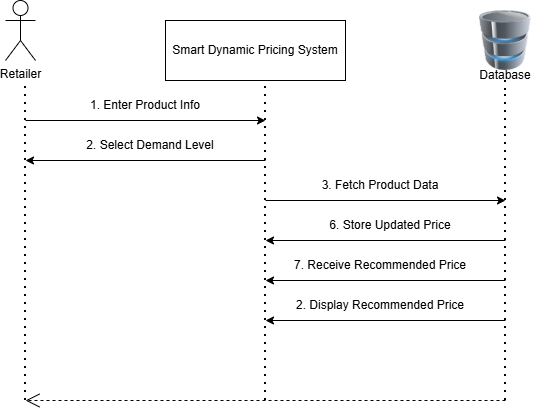

The diagram above was exported from draw.io. Its source (the exported page's mxGraphModel, read from the mxfile embedded in the PNG):
<mxGraphModel dx="1105" dy="597" grid="1" gridSize="10" guides="1" tooltips="1" connect="1" arrows="1" fold="1" page="1" pageScale="1" pageWidth="850" pageHeight="1100" background="#ffffff" math="0" shadow="0">
  <root>
    <mxCell id="0" />
    <mxCell id="1" parent="0" />
    <mxCell id="YCS5Gd7KUcVk6Z4ZWRW8-76" edge="1" parent="1" style="endArrow=open;endSize=12;dashed=1;html=1;rounded=0;" value="">
      <mxGeometry relative="1" width="160" as="geometry">
        <mxPoint x="560" y="400" as="sourcePoint" />
        <mxPoint x="80" y="400" as="targetPoint" />
      </mxGeometry>
    </mxCell>
    <mxCell id="YCS5Gd7KUcVk6Z4ZWRW8-78" edge="1" parent="1" style="endArrow=none;dashed=1;html=1;dashPattern=1 3;strokeWidth=2;rounded=0;" value="">
      <mxGeometry height="50" relative="1" width="50" as="geometry">
        <mxPoint x="80" y="400" as="sourcePoint" />
        <mxPoint x="80" y="80" as="targetPoint" />
      </mxGeometry>
    </mxCell>
    <mxCell id="YCS5Gd7KUcVk6Z4ZWRW8-79" edge="1" parent="1" style="endArrow=none;dashed=1;html=1;dashPattern=1 3;strokeWidth=2;rounded=0;" value="">
      <mxGeometry height="50" relative="1" width="50" as="geometry">
        <mxPoint x="320" y="400" as="sourcePoint" />
        <mxPoint x="320" y="80" as="targetPoint" />
      </mxGeometry>
    </mxCell>
    <mxCell id="YCS5Gd7KUcVk6Z4ZWRW8-80" edge="1" parent="1" source="YCS5Gd7KUcVk6Z4ZWRW8-97" style="endArrow=none;dashed=1;html=1;dashPattern=1 3;strokeWidth=2;rounded=0;" value="">
      <mxGeometry height="50" relative="1" width="50" as="geometry">
        <mxPoint x="560" y="400" as="sourcePoint" />
        <mxPoint x="560" y="80" as="targetPoint" />
      </mxGeometry>
    </mxCell>
    <mxCell id="YCS5Gd7KUcVk6Z4ZWRW8-81" edge="1" parent="1" style="endArrow=classic;html=1;rounded=0;" value="">
      <mxGeometry height="50" relative="1" width="50" as="geometry">
        <mxPoint x="560" y="320" as="sourcePoint" />
        <mxPoint x="320" y="320" as="targetPoint" />
      </mxGeometry>
    </mxCell>
    <mxCell id="YCS5Gd7KUcVk6Z4ZWRW8-82" edge="1" parent="1" style="endArrow=classic;html=1;rounded=0;" value="">
      <mxGeometry height="50" relative="1" width="50" as="geometry">
        <mxPoint x="560" y="280" as="sourcePoint" />
        <mxPoint x="320" y="280" as="targetPoint" />
      </mxGeometry>
    </mxCell>
    <mxCell id="YCS5Gd7KUcVk6Z4ZWRW8-83" edge="1" parent="1" style="endArrow=classic;html=1;rounded=0;" value="">
      <mxGeometry height="50" relative="1" width="50" as="geometry">
        <mxPoint x="560" y="240" as="sourcePoint" />
        <mxPoint x="320" y="240" as="targetPoint" />
      </mxGeometry>
    </mxCell>
    <mxCell id="YCS5Gd7KUcVk6Z4ZWRW8-84" edge="1" parent="1" style="endArrow=classic;html=1;rounded=0;" value="">
      <mxGeometry height="50" relative="1" width="50" as="geometry">
        <mxPoint x="320" y="200" as="sourcePoint" />
        <mxPoint x="560" y="200" as="targetPoint" />
      </mxGeometry>
    </mxCell>
    <mxCell id="YCS5Gd7KUcVk6Z4ZWRW8-85" edge="1" parent="1" style="endArrow=classic;html=1;rounded=0;" value="">
      <mxGeometry height="50" relative="1" width="50" as="geometry">
        <mxPoint x="80" y="120" as="sourcePoint" />
        <mxPoint x="320" y="120" as="targetPoint" />
      </mxGeometry>
    </mxCell>
    <mxCell id="YCS5Gd7KUcVk6Z4ZWRW8-86" edge="1" parent="1" style="endArrow=classic;html=1;rounded=0;" value="">
      <mxGeometry height="50" relative="1" width="50" as="geometry">
        <mxPoint x="320" y="160" as="sourcePoint" />
        <mxPoint x="80" y="160" as="targetPoint" />
      </mxGeometry>
    </mxCell>
    <mxCell id="YCS5Gd7KUcVk6Z4ZWRW8-94" parent="1" style="shape=umlActor;verticalLabelPosition=bottom;verticalAlign=top;html=1;outlineConnect=0;" value="Retailer" vertex="1">
      <mxGeometry height="60" width="30" x="60" as="geometry" />
    </mxCell>
    <mxCell id="YCS5Gd7KUcVk6Z4ZWRW8-95" parent="1" style="rounded=0;whiteSpace=wrap;html=1;" value="Smart Dynamic Pricing System" vertex="1">
      <mxGeometry height="60" width="180" x="220" y="20" as="geometry" />
    </mxCell>
    <mxCell id="YCS5Gd7KUcVk6Z4ZWRW8-96" parent="1" style="image;html=1;image=img/lib/clip_art/computers/Database_128x128.png" value="" vertex="1">
      <mxGeometry height="60" width="80" x="520" y="10" as="geometry" />
    </mxCell>
    <mxCell id="YCS5Gd7KUcVk6Z4ZWRW8-98" edge="1" parent="1" style="endArrow=none;dashed=1;html=1;dashPattern=1 3;strokeWidth=2;rounded=0;" target="YCS5Gd7KUcVk6Z4ZWRW8-97" value="">
      <mxGeometry height="50" relative="1" width="50" as="geometry">
        <mxPoint x="560" y="400" as="sourcePoint" />
        <mxPoint x="560" y="80" as="targetPoint" />
      </mxGeometry>
    </mxCell>
    <mxCell id="YCS5Gd7KUcVk6Z4ZWRW8-97" parent="1" style="text;html=1;whiteSpace=wrap;strokeColor=none;fillColor=none;align=center;verticalAlign=middle;rounded=0;" value="Database" vertex="1">
      <mxGeometry height="30" width="60" x="530" y="60" as="geometry" />
    </mxCell>
    <mxCell id="YCS5Gd7KUcVk6Z4ZWRW8-99" parent="1" style="text;html=1;whiteSpace=wrap;strokeColor=none;fillColor=none;align=center;verticalAlign=middle;rounded=0;" value="1. Enter Product Info" vertex="1">
      <mxGeometry height="30" width="140" x="130" y="90" as="geometry" />
    </mxCell>
    <mxCell id="YCS5Gd7KUcVk6Z4ZWRW8-100" parent="1" style="text;html=1;whiteSpace=wrap;strokeColor=none;fillColor=none;align=center;verticalAlign=middle;rounded=0;" value="2. Select Demand Level" vertex="1">
      <mxGeometry height="30" width="170" x="120" y="130" as="geometry" />
    </mxCell>
    <mxCell id="YCS5Gd7KUcVk6Z4ZWRW8-101" parent="1" style="text;html=1;whiteSpace=wrap;strokeColor=none;fillColor=none;align=center;verticalAlign=middle;rounded=0;" value="3. Fetch Product Data" vertex="1">
      <mxGeometry height="30" width="170" x="350" y="170" as="geometry" />
    </mxCell>
    <mxCell id="YCS5Gd7KUcVk6Z4ZWRW8-102" parent="1" style="text;html=1;whiteSpace=wrap;strokeColor=none;fillColor=none;align=center;verticalAlign=middle;rounded=0;" value="6. Store Updated Price" vertex="1">
      <mxGeometry height="30" width="130" x="380" y="210" as="geometry" />
    </mxCell>
    <mxCell id="YCS5Gd7KUcVk6Z4ZWRW8-103" parent="1" style="text;html=1;whiteSpace=wrap;strokeColor=none;fillColor=none;align=center;verticalAlign=middle;rounded=0;" value="7. Receive Recommended Price" vertex="1">
      <mxGeometry height="30" width="190" x="340" y="250" as="geometry" />
    </mxCell>
    <mxCell id="YCS5Gd7KUcVk6Z4ZWRW8-104" parent="1" style="text;html=1;whiteSpace=wrap;strokeColor=none;fillColor=none;align=center;verticalAlign=middle;rounded=0;" value="2. Display Recommended Price" vertex="1">
      <mxGeometry height="30" width="200" x="335" y="290" as="geometry" />
    </mxCell>
  </root>
</mxGraphModel>